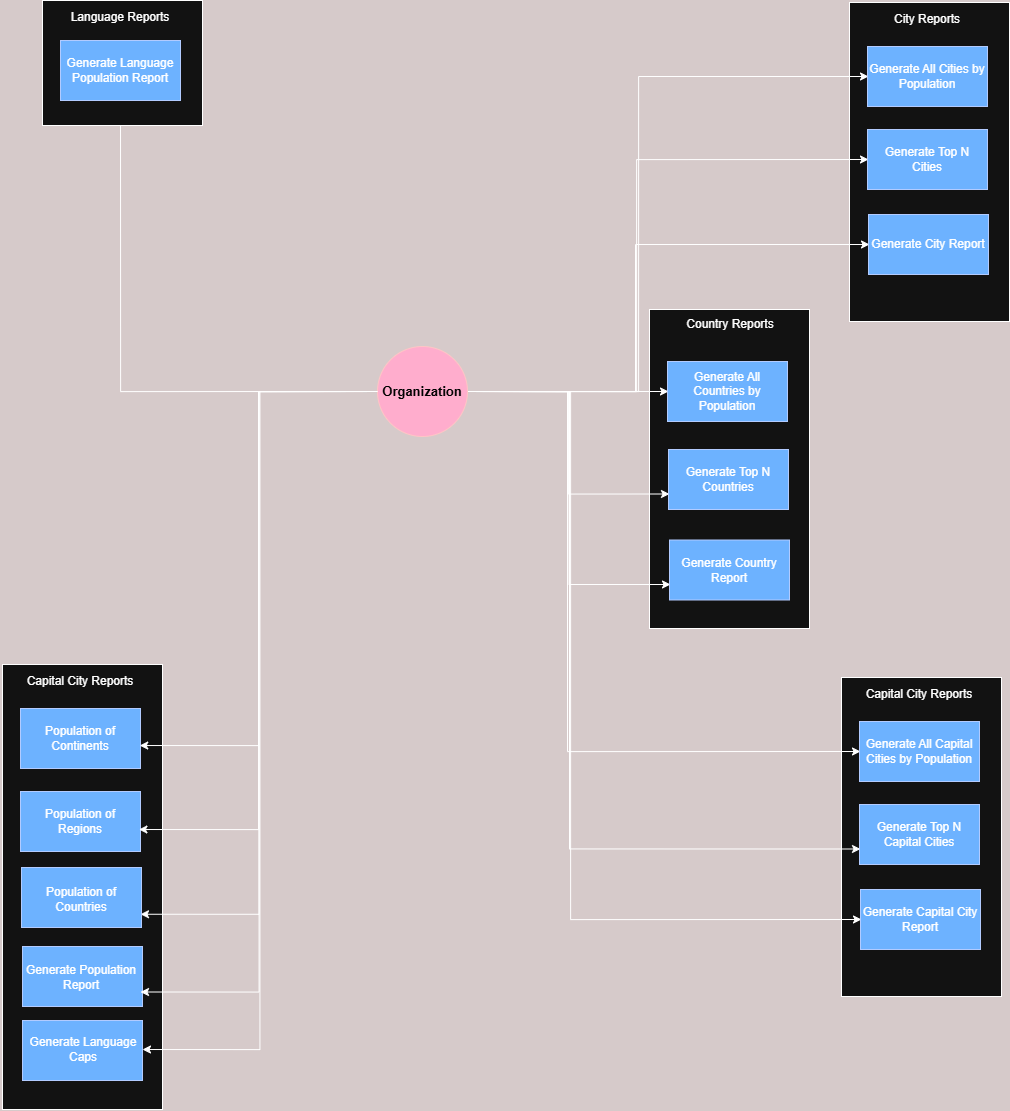

The diagram above was exported from draw.io. Its source (the exported page's mxGraphModel, read from the mxfile embedded in the PNG):
<mxGraphModel dx="3333" dy="1653" grid="0" gridSize="10" guides="1" tooltips="1" connect="1" arrows="1" fold="1" page="1" pageScale="1" pageWidth="1169" pageHeight="1654" background="light-dark(#ffffff, #d6caca)" math="0" shadow="0">
  <root>
    <mxCell id="0" />
    <mxCell id="1" parent="0" />
    <mxCell id="HmFODoH5fTRBtsbq9K7b-115" value="" style="rounded=0;whiteSpace=wrap;html=1;" vertex="1" parent="1">
      <mxGeometry x="106" y="809" width="160" height="445" as="geometry" />
    </mxCell>
    <mxCell id="HmFODoH5fTRBtsbq9K7b-129" value="" style="rounded=0;whiteSpace=wrap;html=1;fillColor=#0050ef;fontColor=#ffffff;strokeColor=#001DBC;" vertex="1" parent="1">
      <mxGeometry x="126" y="1165" width="120" height="60" as="geometry" />
    </mxCell>
    <mxCell id="HmFODoH5fTRBtsbq9K7b-127" value="" style="rounded=0;whiteSpace=wrap;html=1;fillColor=#0050ef;fontColor=#ffffff;strokeColor=#001DBC;" vertex="1" parent="1">
      <mxGeometry x="126" y="1091" width="120" height="60" as="geometry" />
    </mxCell>
    <mxCell id="HmFODoH5fTRBtsbq9K7b-102" value="" style="rounded=0;whiteSpace=wrap;html=1;" vertex="1" parent="1">
      <mxGeometry x="945" y="822" width="160" height="319" as="geometry" />
    </mxCell>
    <mxCell id="HmFODoH5fTRBtsbq9K7b-90" value="" style="rounded=0;whiteSpace=wrap;html=1;" vertex="1" parent="1">
      <mxGeometry x="953" y="147" width="160" height="319" as="geometry" />
    </mxCell>
    <mxCell id="HmFODoH5fTRBtsbq9K7b-91" value="City Reports" style="text;html=1;whiteSpace=wrap;strokeColor=none;fillColor=none;align=center;verticalAlign=middle;rounded=0;" vertex="1" parent="1">
      <mxGeometry x="951" y="149" width="160" height="30" as="geometry" />
    </mxCell>
    <mxCell id="HmFODoH5fTRBtsbq9K7b-89" value="" style="group" vertex="1" connectable="0" parent="1">
      <mxGeometry x="753" y="454" width="162" height="319" as="geometry" />
    </mxCell>
    <mxCell id="HmFODoH5fTRBtsbq9K7b-87" value="" style="rounded=0;whiteSpace=wrap;html=1;" vertex="1" parent="HmFODoH5fTRBtsbq9K7b-89">
      <mxGeometry width="160" height="319" as="geometry" />
    </mxCell>
    <mxCell id="HmFODoH5fTRBtsbq9K7b-88" value="Country Reports" style="text;html=1;whiteSpace=wrap;strokeColor=none;fillColor=none;align=center;verticalAlign=middle;rounded=0;" vertex="1" parent="HmFODoH5fTRBtsbq9K7b-89">
      <mxGeometry width="162" height="30" as="geometry" />
    </mxCell>
    <mxCell id="HmFODoH5fTRBtsbq9K7b-75" style="edgeStyle=orthogonalEdgeStyle;rounded=0;orthogonalLoop=1;jettySize=auto;html=1;exitX=1;exitY=0.5;exitDx=0;exitDy=0;entryX=0;entryY=0.5;entryDx=0;entryDy=0;" edge="1" parent="1" source="HmFODoH5fTRBtsbq9K7b-54" target="HmFODoH5fTRBtsbq9K7b-69">
      <mxGeometry relative="1" as="geometry" />
    </mxCell>
    <mxCell id="HmFODoH5fTRBtsbq9K7b-76" style="edgeStyle=orthogonalEdgeStyle;rounded=0;orthogonalLoop=1;jettySize=auto;html=1;exitX=1;exitY=0.5;exitDx=0;exitDy=0;entryX=0;entryY=0.75;entryDx=0;entryDy=0;" edge="1" parent="1" source="HmFODoH5fTRBtsbq9K7b-54" target="HmFODoH5fTRBtsbq9K7b-71">
      <mxGeometry relative="1" as="geometry" />
    </mxCell>
    <mxCell id="HmFODoH5fTRBtsbq9K7b-77" style="edgeStyle=orthogonalEdgeStyle;rounded=0;orthogonalLoop=1;jettySize=auto;html=1;exitX=1;exitY=0.5;exitDx=0;exitDy=0;entryX=0;entryY=0.75;entryDx=0;entryDy=0;" edge="1" parent="1" source="HmFODoH5fTRBtsbq9K7b-54" target="HmFODoH5fTRBtsbq9K7b-74">
      <mxGeometry relative="1" as="geometry" />
    </mxCell>
    <mxCell id="HmFODoH5fTRBtsbq9K7b-99" style="edgeStyle=orthogonalEdgeStyle;rounded=0;orthogonalLoop=1;jettySize=auto;html=1;exitX=1;exitY=0.5;exitDx=0;exitDy=0;entryX=0;entryY=0.5;entryDx=0;entryDy=0;" edge="1" parent="1" source="HmFODoH5fTRBtsbq9K7b-54" target="HmFODoH5fTRBtsbq9K7b-86">
      <mxGeometry relative="1" as="geometry">
        <Array as="points">
          <mxPoint x="739" y="536" />
          <mxPoint x="739" y="389" />
        </Array>
      </mxGeometry>
    </mxCell>
    <mxCell id="HmFODoH5fTRBtsbq9K7b-100" style="edgeStyle=orthogonalEdgeStyle;rounded=0;orthogonalLoop=1;jettySize=auto;html=1;exitX=1;exitY=0.5;exitDx=0;exitDy=0;entryX=0;entryY=0.5;entryDx=0;entryDy=0;" edge="1" parent="1" source="HmFODoH5fTRBtsbq9K7b-54" target="HmFODoH5fTRBtsbq9K7b-84">
      <mxGeometry relative="1" as="geometry">
        <Array as="points">
          <mxPoint x="740" y="536" />
          <mxPoint x="740" y="304" />
        </Array>
      </mxGeometry>
    </mxCell>
    <mxCell id="HmFODoH5fTRBtsbq9K7b-101" style="edgeStyle=orthogonalEdgeStyle;rounded=0;orthogonalLoop=1;jettySize=auto;html=1;exitX=1;exitY=0.5;exitDx=0;exitDy=0;entryX=0;entryY=0.5;entryDx=0;entryDy=0;" edge="1" parent="1" source="HmFODoH5fTRBtsbq9K7b-54" target="HmFODoH5fTRBtsbq9K7b-82">
      <mxGeometry relative="1" as="geometry">
        <Array as="points">
          <mxPoint x="742" y="536" />
          <mxPoint x="742" y="221" />
        </Array>
      </mxGeometry>
    </mxCell>
    <mxCell id="HmFODoH5fTRBtsbq9K7b-111" style="edgeStyle=orthogonalEdgeStyle;rounded=0;orthogonalLoop=1;jettySize=auto;html=1;exitX=1;exitY=0.5;exitDx=0;exitDy=0;entryX=0;entryY=0.5;entryDx=0;entryDy=0;" edge="1" parent="1" source="HmFODoH5fTRBtsbq9K7b-54" target="HmFODoH5fTRBtsbq9K7b-105">
      <mxGeometry relative="1" as="geometry">
        <Array as="points">
          <mxPoint x="671" y="536" />
          <mxPoint x="671" y="896" />
        </Array>
      </mxGeometry>
    </mxCell>
    <mxCell id="HmFODoH5fTRBtsbq9K7b-112" style="edgeStyle=orthogonalEdgeStyle;rounded=0;orthogonalLoop=1;jettySize=auto;html=1;exitX=1;exitY=0.5;exitDx=0;exitDy=0;entryX=0;entryY=0.75;entryDx=0;entryDy=0;" edge="1" parent="1" source="HmFODoH5fTRBtsbq9K7b-54" target="HmFODoH5fTRBtsbq9K7b-107">
      <mxGeometry relative="1" as="geometry">
        <Array as="points">
          <mxPoint x="673" y="536" />
          <mxPoint x="673" y="994" />
        </Array>
      </mxGeometry>
    </mxCell>
    <mxCell id="HmFODoH5fTRBtsbq9K7b-113" style="edgeStyle=orthogonalEdgeStyle;rounded=0;orthogonalLoop=1;jettySize=auto;html=1;exitX=1;exitY=0.5;exitDx=0;exitDy=0;entryX=0;entryY=0.5;entryDx=0;entryDy=0;" edge="1" parent="1" source="HmFODoH5fTRBtsbq9K7b-54" target="HmFODoH5fTRBtsbq9K7b-109">
      <mxGeometry relative="1" as="geometry">
        <Array as="points">
          <mxPoint x="674" y="536" />
          <mxPoint x="674" y="1064" />
        </Array>
      </mxGeometry>
    </mxCell>
    <mxCell id="HmFODoH5fTRBtsbq9K7b-125" style="edgeStyle=orthogonalEdgeStyle;rounded=0;orthogonalLoop=1;jettySize=auto;html=1;exitX=0;exitY=0.5;exitDx=0;exitDy=0;entryX=1;entryY=0.75;entryDx=0;entryDy=0;" edge="1" parent="1" source="HmFODoH5fTRBtsbq9K7b-54" target="HmFODoH5fTRBtsbq9K7b-122">
      <mxGeometry relative="1" as="geometry" />
    </mxCell>
    <mxCell id="HmFODoH5fTRBtsbq9K7b-130" style="edgeStyle=orthogonalEdgeStyle;rounded=0;orthogonalLoop=1;jettySize=auto;html=1;exitX=0;exitY=0.5;exitDx=0;exitDy=0;entryX=1;entryY=0.75;entryDx=0;entryDy=0;" edge="1" parent="1" source="HmFODoH5fTRBtsbq9K7b-54" target="HmFODoH5fTRBtsbq9K7b-126">
      <mxGeometry relative="1" as="geometry" />
    </mxCell>
    <mxCell id="HmFODoH5fTRBtsbq9K7b-131" style="edgeStyle=orthogonalEdgeStyle;rounded=0;orthogonalLoop=1;jettySize=auto;html=1;exitX=0;exitY=0.5;exitDx=0;exitDy=0;entryX=1;entryY=0.5;entryDx=0;entryDy=0;" edge="1" parent="1" source="HmFODoH5fTRBtsbq9K7b-54" target="HmFODoH5fTRBtsbq9K7b-128">
      <mxGeometry relative="1" as="geometry" />
    </mxCell>
    <mxCell id="HmFODoH5fTRBtsbq9K7b-140" style="edgeStyle=orthogonalEdgeStyle;rounded=0;orthogonalLoop=1;jettySize=auto;html=1;exitX=0;exitY=0.5;exitDx=0;exitDy=0;entryX=0.5;entryY=1;entryDx=0;entryDy=0;" edge="1" parent="1" source="HmFODoH5fTRBtsbq9K7b-54" target="HmFODoH5fTRBtsbq9K7b-139">
      <mxGeometry relative="1" as="geometry" />
    </mxCell>
    <mxCell id="HmFODoH5fTRBtsbq9K7b-54" value="" style="ellipse;whiteSpace=wrap;html=1;aspect=fixed;fillColor=#a20025;fontColor=#ffffff;strokeColor=#6F0000;" vertex="1" parent="1">
      <mxGeometry x="481" y="491" width="90" height="90" as="geometry" />
    </mxCell>
    <mxCell id="HmFODoH5fTRBtsbq9K7b-55" value="&lt;b&gt;&lt;font style=&quot;font-size: 13px; color: light-dark(rgb(0, 0, 0), rgb(0, 0, 0));&quot;&gt;Organization&lt;/font&gt;&lt;/b&gt;" style="text;html=1;whiteSpace=wrap;strokeColor=none;fillColor=none;align=center;verticalAlign=middle;rounded=0;" vertex="1" parent="1">
      <mxGeometry x="496" y="521" width="60" height="30" as="geometry" />
    </mxCell>
    <mxCell id="HmFODoH5fTRBtsbq9K7b-67" value="" style="rounded=0;whiteSpace=wrap;html=1;fillColor=#0050ef;fontColor=#ffffff;strokeColor=#001DBC;" vertex="1" parent="1">
      <mxGeometry x="771" y="506" width="120" height="60" as="geometry" />
    </mxCell>
    <mxCell id="HmFODoH5fTRBtsbq9K7b-69" value="Generate All Countries by Population" style="text;html=1;whiteSpace=wrap;strokeColor=none;fillColor=none;align=center;verticalAlign=middle;rounded=0;" vertex="1" parent="1">
      <mxGeometry x="772" y="507" width="118" height="58" as="geometry" />
    </mxCell>
    <mxCell id="HmFODoH5fTRBtsbq9K7b-70" value="" style="rounded=0;whiteSpace=wrap;html=1;fillColor=#0050ef;fontColor=#ffffff;strokeColor=#001DBC;" vertex="1" parent="1">
      <mxGeometry x="772" y="594" width="120" height="60" as="geometry" />
    </mxCell>
    <mxCell id="HmFODoH5fTRBtsbq9K7b-71" value="Generate Top N Countries" style="text;html=1;whiteSpace=wrap;strokeColor=none;fillColor=none;align=center;verticalAlign=middle;rounded=0;" vertex="1" parent="1">
      <mxGeometry x="773" y="595" width="118" height="58" as="geometry" />
    </mxCell>
    <mxCell id="HmFODoH5fTRBtsbq9K7b-73" value="" style="rounded=0;whiteSpace=wrap;html=1;fillColor=#0050ef;fontColor=#ffffff;strokeColor=#001DBC;" vertex="1" parent="1">
      <mxGeometry x="773" y="684.5" width="120" height="60" as="geometry" />
    </mxCell>
    <mxCell id="HmFODoH5fTRBtsbq9K7b-74" value="Generate Country Report" style="text;html=1;whiteSpace=wrap;strokeColor=none;fillColor=none;align=center;verticalAlign=middle;rounded=0;" vertex="1" parent="1">
      <mxGeometry x="774" y="685.5" width="118" height="58" as="geometry" />
    </mxCell>
    <mxCell id="HmFODoH5fTRBtsbq9K7b-81" value="" style="rounded=0;whiteSpace=wrap;html=1;fillColor=#0050ef;fontColor=#ffffff;strokeColor=#001DBC;" vertex="1" parent="1">
      <mxGeometry x="971" y="191" width="120" height="60" as="geometry" />
    </mxCell>
    <mxCell id="HmFODoH5fTRBtsbq9K7b-82" value="Generate All Cities by Population" style="text;html=1;whiteSpace=wrap;strokeColor=none;fillColor=none;align=center;verticalAlign=middle;rounded=0;" vertex="1" parent="1">
      <mxGeometry x="972" y="192" width="118" height="58" as="geometry" />
    </mxCell>
    <mxCell id="HmFODoH5fTRBtsbq9K7b-83" value="" style="rounded=0;whiteSpace=wrap;html=1;fillColor=#0050ef;fontColor=#ffffff;strokeColor=#001DBC;" vertex="1" parent="1">
      <mxGeometry x="971" y="274" width="120" height="60" as="geometry" />
    </mxCell>
    <mxCell id="HmFODoH5fTRBtsbq9K7b-84" value="Generate Top N Cities" style="text;html=1;whiteSpace=wrap;strokeColor=none;fillColor=none;align=center;verticalAlign=middle;rounded=0;" vertex="1" parent="1">
      <mxGeometry x="972" y="275" width="118" height="58" as="geometry" />
    </mxCell>
    <mxCell id="HmFODoH5fTRBtsbq9K7b-85" value="" style="rounded=0;whiteSpace=wrap;html=1;fillColor=#0050ef;fontColor=#ffffff;strokeColor=#001DBC;" vertex="1" parent="1">
      <mxGeometry x="972" y="359" width="120" height="60" as="geometry" />
    </mxCell>
    <mxCell id="HmFODoH5fTRBtsbq9K7b-86" value="Generate City Report" style="text;html=1;whiteSpace=wrap;strokeColor=none;fillColor=none;align=center;verticalAlign=middle;rounded=0;" vertex="1" parent="1">
      <mxGeometry x="973" y="360" width="118" height="58" as="geometry" />
    </mxCell>
    <mxCell id="HmFODoH5fTRBtsbq9K7b-103" value="Capital City Reports" style="text;html=1;whiteSpace=wrap;strokeColor=none;fillColor=none;align=center;verticalAlign=middle;rounded=0;" vertex="1" parent="1">
      <mxGeometry x="943" y="824" width="160" height="30" as="geometry" />
    </mxCell>
    <mxCell id="HmFODoH5fTRBtsbq9K7b-104" value="" style="rounded=0;whiteSpace=wrap;html=1;fillColor=#0050ef;fontColor=#ffffff;strokeColor=#001DBC;" vertex="1" parent="1">
      <mxGeometry x="963" y="866" width="120" height="60" as="geometry" />
    </mxCell>
    <mxCell id="HmFODoH5fTRBtsbq9K7b-105" value="Generate All Capital Cities by Population" style="text;html=1;whiteSpace=wrap;strokeColor=none;fillColor=none;align=center;verticalAlign=middle;rounded=0;" vertex="1" parent="1">
      <mxGeometry x="964" y="867" width="118" height="58" as="geometry" />
    </mxCell>
    <mxCell id="HmFODoH5fTRBtsbq9K7b-106" value="" style="rounded=0;whiteSpace=wrap;html=1;fillColor=#0050ef;fontColor=#ffffff;strokeColor=#001DBC;" vertex="1" parent="1">
      <mxGeometry x="963" y="949" width="120" height="60" as="geometry" />
    </mxCell>
    <mxCell id="HmFODoH5fTRBtsbq9K7b-107" value="Generate Top N Capital Cities" style="text;html=1;whiteSpace=wrap;strokeColor=none;fillColor=none;align=center;verticalAlign=middle;rounded=0;" vertex="1" parent="1">
      <mxGeometry x="964" y="950" width="118" height="58" as="geometry" />
    </mxCell>
    <mxCell id="HmFODoH5fTRBtsbq9K7b-108" value="" style="rounded=0;whiteSpace=wrap;html=1;fillColor=#0050ef;fontColor=#ffffff;strokeColor=#001DBC;" vertex="1" parent="1">
      <mxGeometry x="964" y="1034" width="120" height="60" as="geometry" />
    </mxCell>
    <mxCell id="HmFODoH5fTRBtsbq9K7b-109" value="Generate Capital City Report" style="text;html=1;whiteSpace=wrap;strokeColor=none;fillColor=none;align=center;verticalAlign=middle;rounded=0;" vertex="1" parent="1">
      <mxGeometry x="965" y="1035" width="118" height="58" as="geometry" />
    </mxCell>
    <mxCell id="HmFODoH5fTRBtsbq9K7b-116" value="Capital City Reports" style="text;html=1;whiteSpace=wrap;strokeColor=none;fillColor=none;align=center;verticalAlign=middle;rounded=0;" vertex="1" parent="1">
      <mxGeometry x="104" y="811" width="160" height="30" as="geometry" />
    </mxCell>
    <mxCell id="HmFODoH5fTRBtsbq9K7b-117" value="" style="rounded=0;whiteSpace=wrap;html=1;fillColor=#0050ef;fontColor=#ffffff;strokeColor=#001DBC;" vertex="1" parent="1">
      <mxGeometry x="124" y="853" width="120" height="60" as="geometry" />
    </mxCell>
    <mxCell id="HmFODoH5fTRBtsbq9K7b-118" value="Population of Continents" style="text;html=1;whiteSpace=wrap;strokeColor=none;fillColor=none;align=center;verticalAlign=middle;rounded=0;" vertex="1" parent="1">
      <mxGeometry x="125" y="854" width="118" height="58" as="geometry" />
    </mxCell>
    <mxCell id="HmFODoH5fTRBtsbq9K7b-119" value="" style="rounded=0;whiteSpace=wrap;html=1;fillColor=#0050ef;fontColor=#ffffff;strokeColor=#001DBC;" vertex="1" parent="1">
      <mxGeometry x="124" y="936" width="120" height="60" as="geometry" />
    </mxCell>
    <mxCell id="HmFODoH5fTRBtsbq9K7b-120" value="Population of Regions" style="text;html=1;whiteSpace=wrap;strokeColor=none;fillColor=none;align=center;verticalAlign=middle;rounded=0;" vertex="1" parent="1">
      <mxGeometry x="125" y="937" width="118" height="58" as="geometry" />
    </mxCell>
    <mxCell id="HmFODoH5fTRBtsbq9K7b-121" value="" style="rounded=0;whiteSpace=wrap;html=1;fillColor=#0050ef;fontColor=#ffffff;strokeColor=#001DBC;" vertex="1" parent="1">
      <mxGeometry x="125" y="1012" width="120" height="60" as="geometry" />
    </mxCell>
    <mxCell id="HmFODoH5fTRBtsbq9K7b-122" value="Population of Countries" style="text;html=1;whiteSpace=wrap;strokeColor=none;fillColor=none;align=center;verticalAlign=middle;rounded=0;" vertex="1" parent="1">
      <mxGeometry x="126" y="1013" width="118" height="61" as="geometry" />
    </mxCell>
    <mxCell id="HmFODoH5fTRBtsbq9K7b-123" style="edgeStyle=orthogonalEdgeStyle;rounded=0;orthogonalLoop=1;jettySize=auto;html=1;exitX=0;exitY=0.5;exitDx=0;exitDy=0;entryX=1.002;entryY=0.621;entryDx=0;entryDy=0;entryPerimeter=0;" edge="1" parent="1" source="HmFODoH5fTRBtsbq9K7b-54" target="HmFODoH5fTRBtsbq9K7b-118">
      <mxGeometry relative="1" as="geometry" />
    </mxCell>
    <mxCell id="HmFODoH5fTRBtsbq9K7b-124" style="edgeStyle=orthogonalEdgeStyle;rounded=0;orthogonalLoop=1;jettySize=auto;html=1;exitX=0;exitY=0.5;exitDx=0;exitDy=0;entryX=0.995;entryY=0.638;entryDx=0;entryDy=0;entryPerimeter=0;" edge="1" parent="1" source="HmFODoH5fTRBtsbq9K7b-54" target="HmFODoH5fTRBtsbq9K7b-120">
      <mxGeometry relative="1" as="geometry" />
    </mxCell>
    <mxCell id="HmFODoH5fTRBtsbq9K7b-126" value="Generate Population Report" style="text;html=1;whiteSpace=wrap;strokeColor=none;fillColor=none;align=center;verticalAlign=middle;rounded=0;" vertex="1" parent="1">
      <mxGeometry x="126" y="1093" width="118" height="58" as="geometry" />
    </mxCell>
    <mxCell id="HmFODoH5fTRBtsbq9K7b-128" value="Generate Language Caps" style="text;html=1;whiteSpace=wrap;strokeColor=none;fillColor=none;align=center;verticalAlign=middle;rounded=0;" vertex="1" parent="1">
      <mxGeometry x="128" y="1165" width="118" height="58" as="geometry" />
    </mxCell>
    <mxCell id="HmFODoH5fTRBtsbq9K7b-132" value="" style="rounded=0;whiteSpace=wrap;html=1;" vertex="1" parent="1">
      <mxGeometry x="146" y="145" width="160" height="125" as="geometry" />
    </mxCell>
    <mxCell id="HmFODoH5fTRBtsbq9K7b-133" value="Language Reports" style="text;html=1;whiteSpace=wrap;strokeColor=none;fillColor=none;align=center;verticalAlign=middle;rounded=0;" vertex="1" parent="1">
      <mxGeometry x="144" y="147" width="160" height="30" as="geometry" />
    </mxCell>
    <mxCell id="HmFODoH5fTRBtsbq9K7b-138" value="" style="rounded=0;whiteSpace=wrap;html=1;fillColor=#0050ef;fontColor=#ffffff;strokeColor=#001DBC;" vertex="1" parent="1">
      <mxGeometry x="164" y="185" width="120" height="60" as="geometry" />
    </mxCell>
    <mxCell id="HmFODoH5fTRBtsbq9K7b-139" value="Generate Language Population Report" style="text;html=1;whiteSpace=wrap;strokeColor=none;fillColor=none;align=center;verticalAlign=middle;rounded=0;" vertex="1" parent="1">
      <mxGeometry x="165" y="186" width="118" height="58" as="geometry" />
    </mxCell>
  </root>
</mxGraphModel>